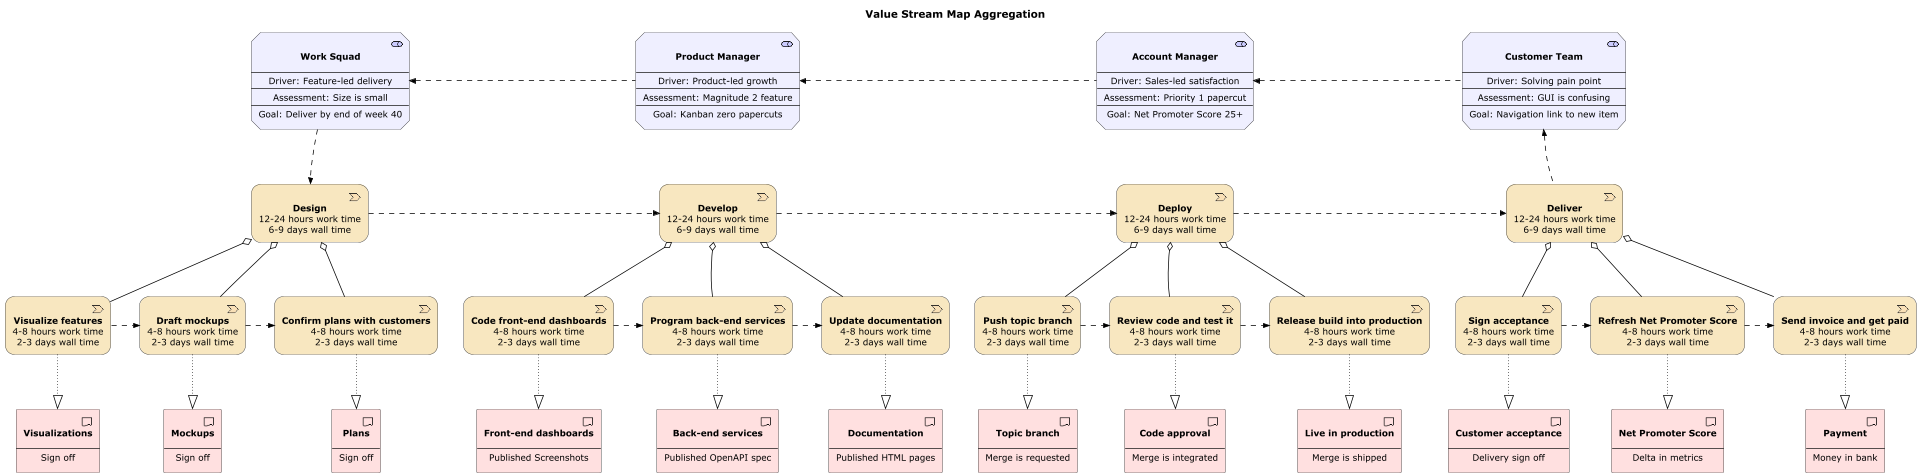

The diagram above was rendered by PlantUML. Its source (embedded in the PNG):
@startuml
scale 1920*1080
!include ../../../Archimate.puml

title Value Stream Map Aggregation

Strategy_ValueStream(design, "**Design**\n12-24 hours work time\n6-9 days wall time") 
Strategy_ValueStream(visualize_features, "**Visualize features**\n4-8 hours work time\n2-3 days wall time")
Strategy_ValueStream(draft_mockups, "**Draft mockups**\n4-8 hours work time\n2-3 days wall time")
Strategy_ValueStream(confirm_plans, "**Confirm plans with customers**\n4-8 hours work time\n2-3 days wall time")
Rel_Aggregation_Down(design, visualize_features)
Rel_Aggregation_Down(design, draft_mockups)
Rel_Aggregation_Down(design, confirm_plans)
Rel_Flow_Right(visualize_features, draft_mockups)
Rel_Flow_Right(draft_mockups, confirm_plans)

Strategy_ValueStream(develop, "**Develop**\n12-24 hours work time\n6-9 days wall time")
Strategy_ValueStream(code_front_end, "**Code front-end dashboards**\n4-8 hours work time\n2-3 days wall time")
Strategy_ValueStream(program_back_end, "**Program back-end services**\n4-8 hours work time\n2-3 days wall time")
Strategy_ValueStream(update_documentation, "**Update documentation**\n4-8 hours work time\n2-3 days wall time")
Rel_Aggregation_Down(develop, code_front_end)
Rel_Aggregation_Down(develop, program_back_end)
Rel_Aggregation_Down(develop, update_documentation)
Rel_Flow_Right(code_front_end, program_back_end)
Rel_Flow_Right(program_back_end,update_documentation)

Strategy_ValueStream(deploy, "**Deploy**\n12-24 hours work time\n6-9 days wall time")
Strategy_ValueStream(push_topic, "**Push topic branch**\n4-8 hours work time\n2-3 days wall time")
Strategy_ValueStream(review_code, "**Review code and test it**\n4-8 hours work time\n2-3 days wall time")
Strategy_ValueStream(release_build, "**Release build into production**\n4-8 hours work time\n2-3 days wall time")
Rel_Aggregation_Down(deploy, push_topic)
Rel_Aggregation_Down(deploy, review_code)
Rel_Aggregation_Down(deploy, release_build)
Rel_Flow_Right(push_topic, review_code)
Rel_Flow_Right(review_code, release_build)

Strategy_ValueStream(deliver, "**Deliver**\n12-24 hours work time\n6-9 days wall time")
Strategy_ValueStream(sign_acceptance, "**Sign acceptance**\n4-8 hours work time\n2-3 days wall time")
Strategy_ValueStream(refresh_nps, "**Refresh Net Promoter Score**\n4-8 hours work time\n2-3 days wall time")
Strategy_ValueStream(send_invoice, "**Send invoice and get paid **\n4-8 hours work time\n2-3 days wall time")
Rel_Aggregation_Down(deliver, sign_acceptance)
Rel_Aggregation_Down(deliver, refresh_nps)
Rel_Aggregation_Down(deliver, send_invoice)
Rel_Flow_Right(sign_acceptance, refresh_nps)
Rel_Flow_Right(refresh_nps, send_invoice)

Rel_Flow_Right(design, develop)
Rel_Flow_Right(develop, deploy)
Rel_Flow_Right(deploy, deliver)

' Hidden: from higher-level into lower-level middle element
design -[hidden]d-> draft_mockups
develop -[hidden]d-> program_back_end
deploy -[hidden]d-> review_code
deliver -[hidden]d-> refresh_nps

' Stakeholder elements
'
' If you prefer to see just the value stream steps,
' then you can comment out the following lines.

Motivation_Stakeholder(customer_team, "**Customer Team**\n\n--\nDriver: Solving pain point\n--\nAssessment: GUI is confusing\n--\nGoal: Navigation link to new item")
Motivation_Stakeholder(account_manager, "**Account Manager**\n\n--\nDriver: Sales-led satisfaction\n--\nAssessment: Priority 1 papercut\n--\nGoal: Net Promoter Score 25+")
Motivation_Stakeholder(product_manager, "**Product Manager**\n\n--\nDriver: Product-led growth\n--\nAssessment: Magnitude 2 feature\n--\nGoal: Kanban zero papercuts")
Motivation_Stakeholder(work_squad, "**Work Squad**\n\n--\nDriver: Feature-led delivery\n--\nAssessment: Size is small\n--\nGoal: Deliver by end of week 40")

Rel_Flow_Left(customer_team, account_manager)
Rel_Flow_Left(account_manager, product_manager)
Rel_Flow_Left(product_manager, work_squad)

Rel_Flow_Down(work_squad, design)
Rel_Flow_Up(deliver, customer_team)

' Hidden: from stakeholder to value stream step
work_squad -[hidden]d-> design
product_manager -[hidden]d-> develop
account_manager -[hidden]d-> deploy
customer_team -[hidden]d-> deliver

' Deliverable elements
'
' If you prefer to see just the value stream steps,
' then you can comment out the following lines.

Implementation_Deliverable(visualizations, "**Visualizations**\n\n--\nSign off")
Rel_Realization_Down(visualize_features, visualizations)

Implementation_Deliverable(mockups, "**Mockups**\n\n--\nSign off")
Rel_Realization_Down(draft_mockups, mockups)

Implementation_Deliverable(plans, "**Plans**\n\n--\nSign off")
Rel_Realization_Down(confirm_plans, plans)

Implementation_Deliverable(front_end, "**Front-end dashboards**\n\n--\nPublished Screenshots")
Rel_Realization_Down(code_front_end, front_end)

Implementation_Deliverable(back_end, "**Back-end services**\n\n--\nPublished OpenAPI spec")
Rel_Realization_Down(program_back_end, back_end)

Implementation_Deliverable(documentation, "**Documentation**\n\n--\nPublished HTML pages")
Rel_Realization_Down(update_documentation, documentation) 

Implementation_Deliverable(topic_branch, "**Topic branch**\n\n--\nMerge is requested")
Rel_Realization_Down(push_topic, topic_branch)

Implementation_Deliverable(code_approval, "**Code approval**\n\n--\nMerge is integrated")
Rel_Realization_Down(review_code, code_approval)

Implementation_Deliverable(live_in_production, "**Live in production**\n\n--\nMerge is shipped")
Rel_Realization_Down(release_build, live_in_production)

Implementation_Deliverable(customer_acceptance, "**Customer acceptance**\n\n--\nDelivery sign off")
Rel_Realization_Down(sign_acceptance, customer_acceptance)

Implementation_Deliverable(nps, "**Net Promoter Score**\n\n--\nDelta in metrics")
Rel_Realization_Down(refresh_nps, nps)

Implementation_Deliverable(payment, "**Payment**\n\n--\nMoney in bank")
Rel_Realization_Down(send_invoice, payment)

@enduml